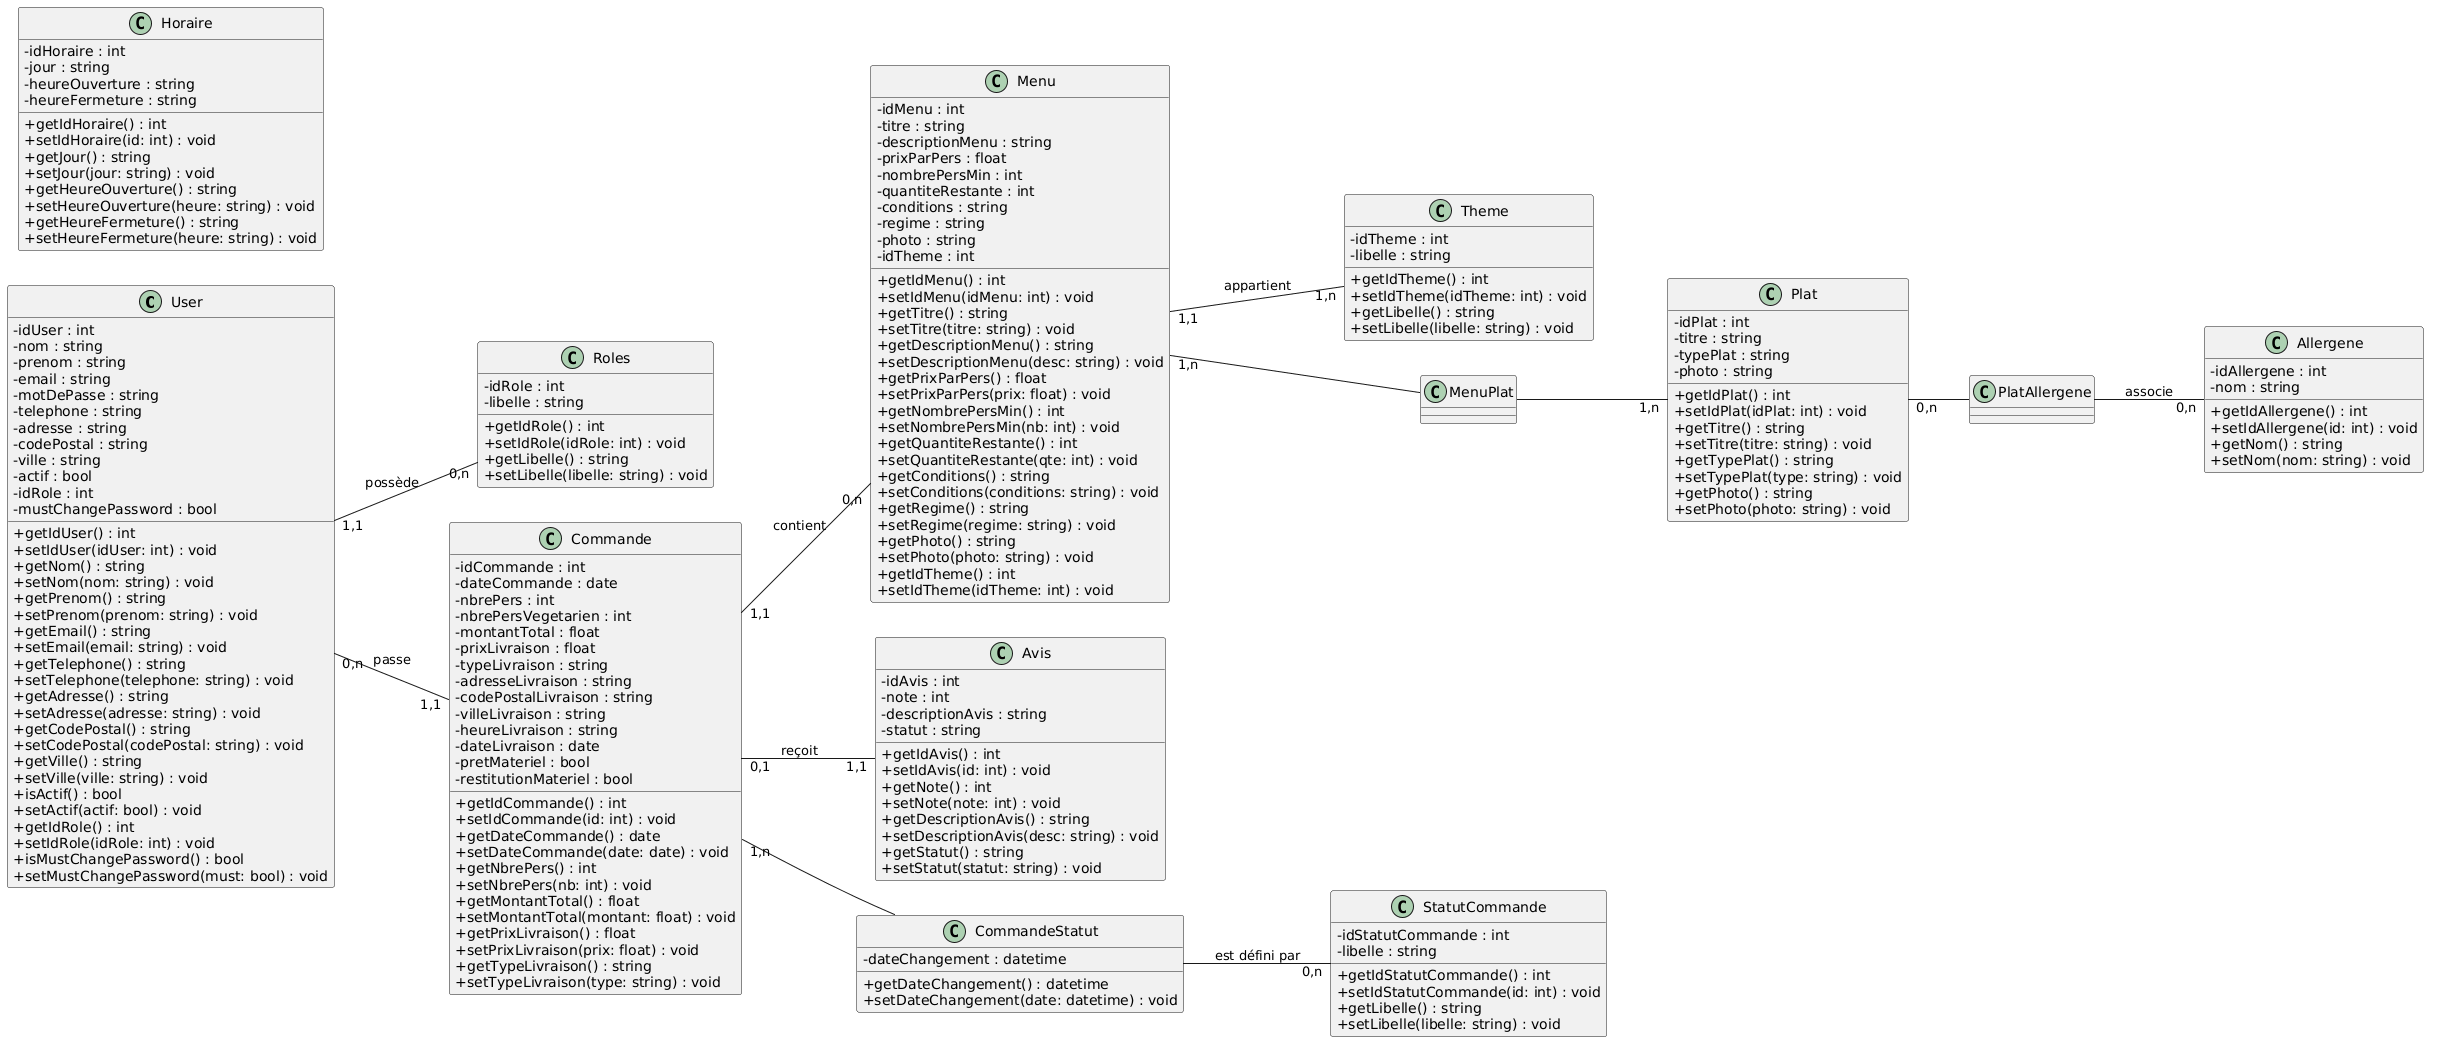

The diagram above was rendered by PlantUML. Its source (embedded in the PNG):
@startuml
left to right direction
skinparam classAttributeIconSize 0
class User {
  - idUser : int
  - nom : string
  - prenom : string
  - email : string
  - motDePasse : string
  - telephone : string
  - adresse : string
  - codePostal : string
  - ville : string
  - actif : bool
  - idRole : int
  - mustChangePassword : bool
  + getIdUser() : int
  + setIdUser(idUser: int) : void
  + getNom() : string
  + setNom(nom: string) : void
  + getPrenom() : string
  + setPrenom(prenom: string) : void
  + getEmail() : string
  + setEmail(email: string) : void
  + getTelephone() : string
  + setTelephone(telephone: string) : void
  + getAdresse() : string
  + setAdresse(adresse: string) : void
  + getCodePostal() : string
  + setCodePostal(codePostal: string) : void
  + getVille() : string
  + setVille(ville: string) : void
  + isActif() : bool
  + setActif(actif: bool) : void
  + getIdRole() : int
  + setIdRole(idRole: int) : void
  + isMustChangePassword() : bool
  + setMustChangePassword(must: bool) : void
}

class Roles {
  - idRole : int
  - libelle : string
  + getIdRole() : int
  + setIdRole(idRole: int) : void
  + getLibelle() : string
  + setLibelle(libelle: string) : void
}

class Menu {
  - idMenu : int
  - titre : string
  - descriptionMenu : string
  - prixParPers : float
  - nombrePersMin : int
  - quantiteRestante : int
  - conditions : string
  - regime : string
  - photo : string
  - idTheme : int
  + getIdMenu() : int
  + setIdMenu(idMenu: int) : void
  + getTitre() : string
  + setTitre(titre: string) : void
  + getDescriptionMenu() : string
  + setDescriptionMenu(desc: string) : void
  + getPrixParPers() : float
  + setPrixParPers(prix: float) : void
  + getNombrePersMin() : int
  + setNombrePersMin(nb: int) : void
  + getQuantiteRestante() : int
  + setQuantiteRestante(qte: int) : void
  + getConditions() : string
  + setConditions(conditions: string) : void
  + getRegime() : string
  + setRegime(regime: string) : void
  + getPhoto() : string
  + setPhoto(photo: string) : void
  + getIdTheme() : int
  + setIdTheme(idTheme: int) : void
}

class Plat {
  - idPlat : int
  - titre : string
  - typePlat : string
  - photo : string
  + getIdPlat() : int
  + setIdPlat(idPlat: int) : void
  + getTitre() : string
  + setTitre(titre: string) : void
  + getTypePlat() : string
  + setTypePlat(type: string) : void
  + getPhoto() : string
  + setPhoto(photo: string) : void
}

class Allergene {
  - idAllergene : int
  - nom : string
  + getIdAllergene() : int
  + setIdAllergene(id: int) : void
  + getNom() : string
  + setNom(nom: string) : void
}

class Theme {
  - idTheme : int
  - libelle : string
  + getIdTheme() : int
  + setIdTheme(idTheme: int) : void
  + getLibelle() : string
  + setLibelle(libelle: string) : void
}

class Commande {
  - idCommande : int
  - dateCommande : date
  - nbrePers : int
  - nbrePersVegetarien : int
  - montantTotal : float
  - prixLivraison : float
  - typeLivraison : string
  - adresseLivraison : string
  - codePostalLivraison : string
  - villeLivraison : string
  - heureLivraison : string
  - dateLivraison : date
  - pretMateriel : bool
  - restitutionMateriel : bool
  + getIdCommande() : int
  + setIdCommande(id: int) : void
  + getDateCommande() : date
  + setDateCommande(date: date) : void
  + getNbrePers() : int
  + setNbrePers(nb: int) : void
  + getMontantTotal() : float
  + setMontantTotal(montant: float) : void
  + getPrixLivraison() : float
  + setPrixLivraison(prix: float) : void
  + getTypeLivraison() : string
  + setTypeLivraison(type: string) : void
}

class Avis {
  - idAvis : int
  - note : int
  - descriptionAvis : string
  - statut : string
  + getIdAvis() : int
  + setIdAvis(id: int) : void
  + getNote() : int
  + setNote(note: int) : void
  + getDescriptionAvis() : string
  + setDescriptionAvis(desc: string) : void
  + getStatut() : string
  + setStatut(statut: string) : void
}

class StatutCommande {
  - idStatutCommande : int
  - libelle : string
  + getIdStatutCommande() : int
  + setIdStatutCommande(id: int) : void
  + getLibelle() : string
  + setLibelle(libelle: string) : void
}

class Horaire {
  - idHoraire : int
  - jour : string
  - heureOuverture : string
  - heureFermeture : string
  + getIdHoraire() : int
  + setIdHoraire(id: int) : void
  + getJour() : string
  + setJour(jour: string) : void
  + getHeureOuverture() : string
  + setHeureOuverture(heure: string) : void
  + getHeureFermeture() : string
  + setHeureFermeture(heure: string) : void
}

class MenuPlat {
}

class CommandeStatut {
  - dateChangement : datetime
  + getDateChangement() : datetime
  + setDateChangement(date: datetime) : void
}

class PlatAllergene {
}

Plat "0,n" -- PlatAllergene
PlatAllergene -- "0,n" Allergene : associe

Menu "1,n" -- MenuPlat
MenuPlat -- "1,n" Plat
Commande "1,n" -- CommandeStatut
CommandeStatut -- "0,n" StatutCommande : est défini par

User "1,1" -- "0,n" Roles : possède
User "0,n" -- "1,1" Commande : passe
Menu "1,1" -- "1,n" Theme : appartient
Commande "1,1" -- "0,n" Menu : contient
Commande "0,1" -- "1,1" Avis : reçoit
@enduml